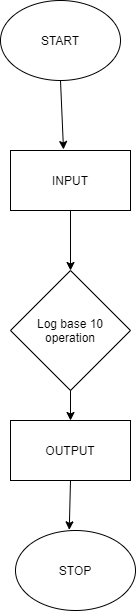

The diagram above was exported from draw.io. Its source (the exported page's mxGraphModel, read from the mxfile embedded in the PNG):
<mxGraphModel dx="1038" dy="1648" grid="1" gridSize="10" guides="1" tooltips="1" connect="1" arrows="1" fold="1" page="1" pageScale="1" pageWidth="850" pageHeight="1100" math="0" shadow="0">
  <root>
    <mxCell id="0" />
    <mxCell id="1" parent="0" />
    <mxCell id="vYKdWtihHDl1kxb0YusD-1" value="INPUT" style="rounded=0;whiteSpace=wrap;html=1;" vertex="1" parent="1">
      <mxGeometry x="360" y="130" width="120" height="60" as="geometry" />
    </mxCell>
    <mxCell id="vYKdWtihHDl1kxb0YusD-2" value="" style="endArrow=classic;html=1;exitX=0.5;exitY=1;exitDx=0;exitDy=0;" edge="1" parent="1" source="vYKdWtihHDl1kxb0YusD-1" target="vYKdWtihHDl1kxb0YusD-3">
      <mxGeometry width="50" height="50" relative="1" as="geometry">
        <mxPoint x="400" y="310" as="sourcePoint" />
        <mxPoint x="420" y="390" as="targetPoint" />
      </mxGeometry>
    </mxCell>
    <mxCell id="vYKdWtihHDl1kxb0YusD-3" value="Log base 10 operation" style="rhombus;whiteSpace=wrap;html=1;" vertex="1" parent="1">
      <mxGeometry x="360" y="250" width="120" height="120" as="geometry" />
    </mxCell>
    <mxCell id="vYKdWtihHDl1kxb0YusD-5" value="" style="endArrow=classic;html=1;exitX=0.5;exitY=1;exitDx=0;exitDy=0;" edge="1" parent="1" source="vYKdWtihHDl1kxb0YusD-3" target="vYKdWtihHDl1kxb0YusD-6">
      <mxGeometry width="50" height="50" relative="1" as="geometry">
        <mxPoint x="400" y="300" as="sourcePoint" />
        <mxPoint x="420" y="430" as="targetPoint" />
      </mxGeometry>
    </mxCell>
    <mxCell id="vYKdWtihHDl1kxb0YusD-6" value="OUTPUT" style="rounded=0;whiteSpace=wrap;html=1;" vertex="1" parent="1">
      <mxGeometry x="360" y="400" width="120" height="60" as="geometry" />
    </mxCell>
    <mxCell id="vYKdWtihHDl1kxb0YusD-7" value="START" style="ellipse;whiteSpace=wrap;html=1;" vertex="1" parent="1">
      <mxGeometry x="350" y="-20" width="120" height="80" as="geometry" />
    </mxCell>
    <mxCell id="vYKdWtihHDl1kxb0YusD-8" value="STOP" style="ellipse;whiteSpace=wrap;html=1;" vertex="1" parent="1">
      <mxGeometry x="365" y="510" width="120" height="80" as="geometry" />
    </mxCell>
    <mxCell id="vYKdWtihHDl1kxb0YusD-9" value="" style="endArrow=classic;html=1;exitX=0.5;exitY=1;exitDx=0;exitDy=0;entryX=0.448;entryY=-0.008;entryDx=0;entryDy=0;entryPerimeter=0;" edge="1" parent="1" source="vYKdWtihHDl1kxb0YusD-6" target="vYKdWtihHDl1kxb0YusD-8">
      <mxGeometry width="50" height="50" relative="1" as="geometry">
        <mxPoint x="400" y="530" as="sourcePoint" />
        <mxPoint x="450" y="480" as="targetPoint" />
      </mxGeometry>
    </mxCell>
    <mxCell id="vYKdWtihHDl1kxb0YusD-10" value="" style="endArrow=classic;html=1;exitX=0.5;exitY=1;exitDx=0;exitDy=0;" edge="1" parent="1" source="vYKdWtihHDl1kxb0YusD-7">
      <mxGeometry width="50" height="50" relative="1" as="geometry">
        <mxPoint x="400" y="-70" as="sourcePoint" />
        <mxPoint x="413" y="129" as="targetPoint" />
      </mxGeometry>
    </mxCell>
  </root>
</mxGraphModel>